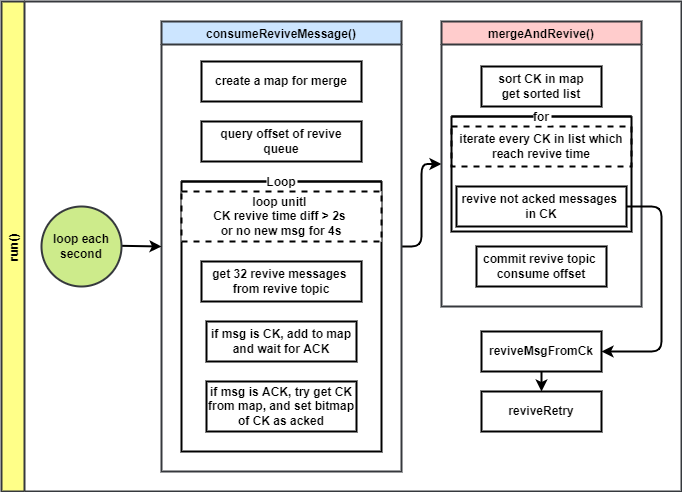

The diagram above was exported from draw.io. Its source (the exported page's mxGraphModel, read from the mxfile embedded in the PNG):
<mxGraphModel dx="1100" dy="621" grid="1" gridSize="10" guides="1" tooltips="1" connect="1" arrows="1" fold="1" page="1" pageScale="1" pageWidth="850" pageHeight="1100" math="0" shadow="0">
  <root>
    <mxCell id="0" />
    <mxCell id="1" parent="0" />
    <mxCell id="18" value="run()" style="swimlane;horizontal=0;strokeWidth=2;fontStyle=1;fillColor=#ffff88;strokeColor=#36393d;" vertex="1" parent="1">
      <mxGeometry x="40" y="60" width="680" height="490" as="geometry" />
    </mxCell>
    <mxCell id="21" style="edgeStyle=orthogonalEdgeStyle;html=1;strokeWidth=2;fontStyle=1" edge="1" parent="18" source="4" target="5">
      <mxGeometry relative="1" as="geometry" />
    </mxCell>
    <mxCell id="4" value="consumeReviveMessage()" style="swimlane;strokeWidth=2;fontStyle=1;labelBackgroundColor=none;labelBorderColor=none;fillColor=#cce5ff;strokeColor=#36393d;" vertex="1" parent="18">
      <mxGeometry x="160" y="20" width="240" height="450" as="geometry" />
    </mxCell>
    <mxCell id="6" value="create a map for merge" style="rounded=0;whiteSpace=wrap;html=1;strokeWidth=2;fontStyle=1" vertex="1" parent="4">
      <mxGeometry x="40" y="40" width="160" height="40" as="geometry" />
    </mxCell>
    <mxCell id="7" value="query offset of revive queue" style="rounded=0;whiteSpace=wrap;html=1;strokeWidth=2;fontStyle=1" vertex="1" parent="4">
      <mxGeometry x="40" y="100" width="160" height="40" as="geometry" />
    </mxCell>
    <mxCell id="9" value="Loop" style="swimlane;startSize=0;strokeWidth=2;fontStyle=1;labelBorderColor=none;labelBackgroundColor=default;" vertex="1" parent="4">
      <mxGeometry x="20" y="160" width="200" height="270" as="geometry" />
    </mxCell>
    <mxCell id="11" value="loop unitl &lt;br&gt;CK revive time diff &amp;gt; 2s&amp;nbsp;&lt;br&gt;or no new msg for 4s" style="rounded=0;whiteSpace=wrap;html=1;dashed=1;strokeWidth=2;fontStyle=1" vertex="1" parent="9">
      <mxGeometry y="10" width="200" height="50" as="geometry" />
    </mxCell>
    <mxCell id="8" value="get 32 revive messages &lt;br&gt;from revive topic" style="rounded=0;whiteSpace=wrap;html=1;strokeWidth=2;fontStyle=1" vertex="1" parent="9">
      <mxGeometry x="20" y="80" width="160" height="40" as="geometry" />
    </mxCell>
    <mxCell id="12" value="if msg is CK, add to map and wait for ACK" style="rounded=0;whiteSpace=wrap;html=1;strokeWidth=2;fontStyle=1" vertex="1" parent="9">
      <mxGeometry x="25" y="140" width="150" height="40" as="geometry" />
    </mxCell>
    <mxCell id="13" value="if msg is ACK, try get CK from map, and set bitmap of CK as acked" style="rounded=0;whiteSpace=wrap;html=1;strokeWidth=2;fontStyle=1" vertex="1" parent="9">
      <mxGeometry x="25" y="200" width="150" height="50" as="geometry" />
    </mxCell>
    <mxCell id="5" value="mergeAndRevive()" style="swimlane;strokeWidth=2;fontStyle=1;fillColor=#ffcccc;strokeColor=#36393d;" vertex="1" parent="18">
      <mxGeometry x="440" y="20" width="200" height="285" as="geometry" />
    </mxCell>
    <mxCell id="14" value="sort CK in map&lt;br&gt;get sorted list" style="rounded=0;whiteSpace=wrap;html=1;strokeWidth=2;fontStyle=1" vertex="1" parent="5">
      <mxGeometry x="40" y="45" width="120" height="40" as="geometry" />
    </mxCell>
    <mxCell id="15" value="iterate every CK in list which reach revive time" style="rounded=0;whiteSpace=wrap;html=1;strokeWidth=2;fontStyle=1;dashed=1;" vertex="1" parent="5">
      <mxGeometry x="10" y="105" width="180" height="40" as="geometry" />
    </mxCell>
    <mxCell id="16" value="revive not acked messages &lt;br&gt;in CK" style="rounded=0;whiteSpace=wrap;html=1;strokeWidth=2;fontStyle=1" vertex="1" parent="5">
      <mxGeometry x="15" y="165" width="170" height="40" as="geometry" />
    </mxCell>
    <mxCell id="17" value="commit revive topic &lt;br&gt;consume offset" style="rounded=0;whiteSpace=wrap;html=1;strokeWidth=2;fontStyle=1" vertex="1" parent="5">
      <mxGeometry x="35" y="225" width="130" height="40" as="geometry" />
    </mxCell>
    <mxCell id="22" value="for" style="swimlane;startSize=0;labelBackgroundColor=default;labelBorderColor=none;strokeWidth=2;" vertex="1" parent="5">
      <mxGeometry x="10" y="95" width="180" height="115" as="geometry" />
    </mxCell>
    <mxCell id="20" style="edgeStyle=none;html=1;strokeWidth=2;fontStyle=1" edge="1" parent="18" source="19" target="4">
      <mxGeometry relative="1" as="geometry" />
    </mxCell>
    <mxCell id="19" value="loop each&lt;br&gt;second" style="ellipse;whiteSpace=wrap;html=1;aspect=fixed;strokeWidth=2;fontStyle=1;fillColor=#cdeb8b;strokeColor=#36393d;" vertex="1" parent="18">
      <mxGeometry x="40" y="205" width="80" height="80" as="geometry" />
    </mxCell>
    <mxCell id="26" style="edgeStyle=orthogonalEdgeStyle;html=1;strokeWidth=2;" edge="1" parent="18" source="23" target="24">
      <mxGeometry relative="1" as="geometry" />
    </mxCell>
    <mxCell id="23" value="reviveMsgFromCk" style="rounded=0;whiteSpace=wrap;html=1;labelBackgroundColor=default;labelBorderColor=none;strokeWidth=2;fontStyle=1" vertex="1" parent="18">
      <mxGeometry x="480" y="330" width="120" height="40" as="geometry" />
    </mxCell>
    <mxCell id="24" value="reviveRetry" style="rounded=0;whiteSpace=wrap;html=1;labelBackgroundColor=default;labelBorderColor=none;strokeWidth=2;fontStyle=1" vertex="1" parent="18">
      <mxGeometry x="480" y="390" width="120" height="40" as="geometry" />
    </mxCell>
    <mxCell id="27" style="edgeStyle=orthogonalEdgeStyle;html=1;strokeWidth=2;" edge="1" parent="18" source="16" target="23">
      <mxGeometry relative="1" as="geometry">
        <Array as="points">
          <mxPoint x="660" y="205" />
          <mxPoint x="660" y="350" />
        </Array>
      </mxGeometry>
    </mxCell>
  </root>
</mxGraphModel>